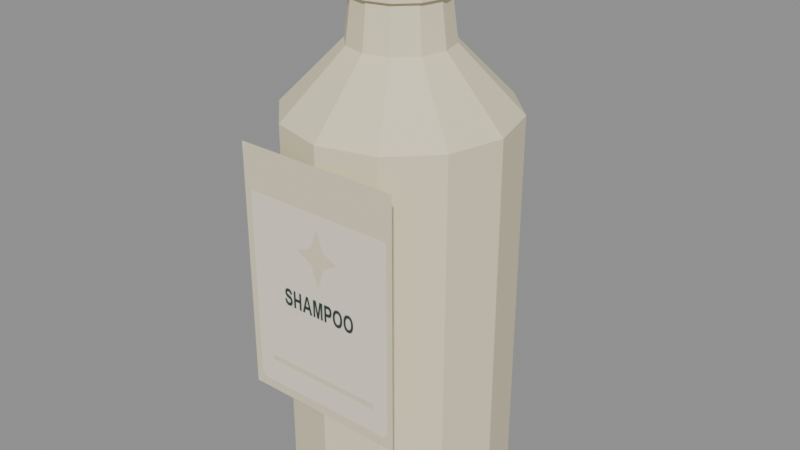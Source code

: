 # Source: shampoo.blend  (saved by Blender 5.2.45; exported with 4.5.12 LTS)
import bpy
from mathutils import Matrix  # noqa: F401  (used for matrix-valued properties, if any)

bpy.ops.wm.read_factory_settings(use_empty=True)
scene = bpy.context.scene
scene.name = 'Scene'

# ---- images (referenced by path relative to the original .blend; pixels are not part of the script)
import os
ASSET_DIR = os.environ.get("B2B_ASSET_DIR", "")  # directory of the original .blend (textures are referenced by path, not embedded)
HERE = os.path.dirname(os.path.abspath(__file__))  # packed textures are extracted next to this script under _unpacked/

def load_image(name, relpath, width, height, colorspace="sRGB"):
    """Load a texture the original file referenced (path relative to the .blend, or extracted next to this script)."""
    p = next((c for c in (os.path.join(HERE, relpath), os.path.join(ASSET_DIR, relpath)) if relpath and os.path.exists(c)), "")
    if p:
        img = bpy.data.images.load(p, check_existing=True)
        img.name = name
    else:  # same state as the original file: an image datablock whose file is absent (Cycles renders it pink)
        img = bpy.data.images.new(name, width, height)
        img.source = "FILE"
        img.filepath = "//" + (relpath or name)
    img.colorspace_settings.name = colorspace
    return img
img_assortmentatlas_png = load_image('AssortmentAtlas.png', '_unpacked/AssortmentAtlas.4d05732a.png', 2048, 2048, 'sRGB')

# ---- materials (node trees are filled in below, after node groups)
mat_assortmentatlas = bpy.data.materials.new('AssortmentAtlas')

# ---- material node trees
mat_assortmentatlas.use_nodes = True; mat_assortmentatlas.node_tree.nodes.clear()
_N = mat_assortmentatlas.node_tree.nodes; _L = mat_assortmentatlas.node_tree.links
n0 = _N.new('ShaderNodeBsdfPrincipled'); n0.name = 'Principled BSDF'; n0.location = (-200, 100)
n0.inputs[2].default_value = 0.75
n0.inputs[10].default_value = 0.005
n1 = _N.new('ShaderNodeOutputMaterial'); n1.name = 'Material Output'; n1.location = (200, 100)
n2 = _N.new('ShaderNodeTexImage'); n2.name = 'Image Texture'; n2.location = (0, 0)
n2.image = img_assortmentatlas_png
_L.new(n0.outputs[0], n1.inputs[0])
_L.new(n2.outputs[0], n0.inputs[0])
n1.is_active_output = True

# ---- meshes
me_bottle_body = bpy.data.meshes.new('Bottle body')
me_bottle_body.from_pydata([(0.0465, 0.0, 0.0), (0.04027, 0.02325, 0.0), (0.02325, 0.04027, 0.0), (2.847e-18, 0.0465, 0.0), (-0.02325, 0.04027, 0.0), (-0.04027, 0.02325, 0.0), (-0.0465, 5.695e-18, 0.0), (-0.04027, -0.02325, 0.0), (-0.02325, -0.04027, 0.0), (-8.542e-18, -0.0465, 0.0), (0.02325, -0.04027, 0.0), (0.04027, -0.02325, 0.0), (0.062, 0.0, 0.012), (0.05369, 0.031, 0.012), (0.031, 0.05369, 0.012), (3.796e-18, 0.062, 0.012), (-0.031, 0.05369, 0.012), (-0.05369, 0.031, 0.012), (-0.062, 7.593e-18, 0.012), (-0.05369, -0.031, 0.012), (-0.031, -0.05369, 0.012), (-1.139e-17, -0.062, 0.012), (0.031, -0.05369, 0.012), (0.05369, -0.031, 0.012), (0.062, 0.0, 0.22), (0.05369, 0.031, 0.22), (0.031, 0.05369, 0.22), (3.796e-18, 0.062, 0.22), (-0.031, 0.05369, 0.22), (-0.05369, 0.031, 0.22), (-0.062, 7.593e-18, 0.22), (-0.05369, -0.031, 0.22), (-0.031, -0.05369, 0.22), (-1.139e-17, -0.062, 0.22), (0.031, -0.05369, 0.22), (0.05369, -0.031, 0.22), (0.0279, 0.0, 0.255), (0.02416, 0.01395, 0.255), (0.01395, 0.02416, 0.255), (1.708e-18, 0.0279, 0.255), (-0.01395, 0.02416, 0.255), (-0.02416, 0.01395, 0.255), (-0.0279, 3.417e-18, 0.255), (-0.02416, -0.01395, 0.255), (-0.01395, -0.02416, 0.255), (-5.125e-18, -0.0279, 0.255), (0.01395, -0.02416, 0.255), (0.02416, -0.01395, 0.255), (0.0248, 0.0, 0.28), (0.02148, 0.0124, 0.28), (0.0124, 0.02148, 0.28), (1.519e-18, 0.0248, 0.28), (-0.0124, 0.02148, 0.28), (-0.02148, 0.0124, 0.28), (-0.0248, 3.037e-18, 0.28), (-0.02148, -0.0124, 0.28), (-0.0124, -0.02148, 0.28), (-4.556e-18, -0.0248, 0.28), (0.0124, -0.02148, 0.28), (0.02148, -0.0124, 0.28), (0.02728, 0.0, 0.28), (0.02363, 0.01364, 0.28), (0.01364, 0.02363, 0.28), (1.67e-18, 0.02728, 0.28), (-0.01364, 0.02363, 0.28), (-0.02363, 0.01364, 0.28), (-0.02728, 3.341e-18, 0.28), (-0.02363, -0.01364, 0.28), (-0.01364, -0.02363, 0.28), (-5.011e-18, -0.02728, 0.28), (0.01364, -0.02363, 0.28), (0.02363, -0.01364, 0.28), (0.02728, 0.0, 0.31), (0.02363, 0.01364, 0.31), (0.01364, 0.02363, 0.31), (1.67e-18, 0.02728, 0.31), (-0.01364, 0.02363, 0.31), (-0.02363, 0.01364, 0.31), (-0.02728, 3.341e-18, 0.31), (-0.02363, -0.01364, 0.31), (-0.01364, -0.02363, 0.31), (-5.011e-18, -0.02728, 0.31), (0.01364, -0.02363, 0.31), (0.02363, -0.01364, 0.31), (-0.0475, -0.063, 0.07), (0.0475, -0.063, 0.07), (0.0475, -0.063, 0.21), (-0.0475, -0.063, 0.21)], [], [(0, 1, 13, 12), (1, 2, 14, 13), (2, 3, 15, 14), (3, 4, 16, 15), (4, 5, 17, 16), (5, 6, 18, 17), (6, 7, 19, 18), (7, 8, 20, 19), (8, 9, 21, 20), (9, 10, 22, 21), (10, 11, 23, 22), (11, 0, 12, 23), (12, 13, 25, 24), (13, 14, 26, 25), (14, 15, 27, 26), (15, 16, 28, 27), (16, 17, 29, 28), (17, 18, 30, 29), (18, 19, 31, 30), (19, 20, 32, 31), (20, 21, 33, 32), (21, 22, 34, 33), (22, 23, 35, 34), (23, 12, 24, 35), (24, 25, 37, 36), (25, 26, 38, 37), (26, 27, 39, 38), (27, 28, 40, 39), (28, 29, 41, 40), (29, 30, 42, 41), (30, 31, 43, 42), (31, 32, 44, 43), (32, 33, 45, 44), (33, 34, 46, 45), (34, 35, 47, 46), (35, 24, 36, 47), (36, 37, 49, 48), (37, 38, 50, 49), (38, 39, 51, 50), (39, 40, 52, 51), (40, 41, 53, 52), (41, 42, 54, 53), (42, 43, 55, 54), (43, 44, 56, 55), (44, 45, 57, 56), (45, 46, 58, 57), (46, 47, 59, 58), (47, 36, 48, 59), (11, 10, 9, 8, 7, 6, 5, 4, 3, 2, 1, 0), (48, 49, 50, 51, 52, 53, 54, 55, 56, 57, 58, 59), (60, 61, 73, 72), (61, 62, 74, 73), (62, 63, 75, 74), (63, 64, 76, 75), (64, 65, 77, 76), (65, 66, 78, 77), (66, 67, 79, 78), (67, 68, 80, 79), (68, 69, 81, 80), (69, 70, 82, 81), (70, 71, 83, 82), (71, 60, 72, 83), (71, 70, 69, 68, 67, 66, 65, 64, 63, 62, 61, 60), (72, 73, 74, 75, 76, 77, 78, 79, 80, 81, 82, 83), (84, 85, 86, 87)])
_uv = me_bottle_body.uv_layers.new(name='Assortment')
_uv.uv.foreach_set('vector', [0.03125, 0.9375, 0.03125, 0.9375, 0.03125, 0.9375, 0.03125, 0.9375, 0.03125, 0.9375, 0.03125, 0.9375, 0.03125, 0.9375, 0.03125, 0.9375, 0.03125, 0.9375, 0.03125, 0.9375, 0.03125, 0.9375, 0.03125, 0.9375, 0.03125, 0.9375, 0.03125, 0.9375, 0.03125, 0.9375, 0.03125, 0.9375, 0.03125, 0.9375, 0.03125, 0.9375, 0.03125, 0.9375, 0.03125, 0.9375, 0.03125, 0.9375, 0.03125, 0.9375, 0.03125, 0.9375, 0.03125, 0.9375, 0.03125, 0.9375, 0.03125, 0.9375, 0.03125, 0.9375, 0.03125, 0.9375, 0.03125, 0.9375, 0.03125, 0.9375, 0.03125, 0.9375, 0.03125, 0.9375, 0.03125, 0.9375, 0.03125, 0.9375, 0.03125, 0.9375, 0.03125, 0.9375, 0.03125, 0.9375, 0.03125, 0.9375, 0.03125, 0.9375, 0.03125, 0.9375, 0.03125, 0.9375, 0.03125, 0.9375, 0.03125, 0.9375, 0.03125, 0.9375, 0.03125, 0.9375, 0.03125, 0.9375, 0.03125, 0.9375, 0.03125, 0.9375, 0.03125, 0.9375, 0.03125, 0.9375, 0.03125, 0.9375, 0.03125, 0.9375, 0.03125, 0.9375, 0.03125, 0.9375, 0.03125, 0.9375, 0.03125, 0.9375, 0.03125, 0.9375, 0.03125, 0.9375, 0.03125, 0.9375, 0.03125, 0.9375, 0.03125, 0.9375, 0.03125, 0.9375, 0.03125, 0.9375, 0.03125, 0.9375, 0.03125, 0.9375, 0.03125, 0.9375, 0.03125, 0.9375, 0.03125, 0.9375, 0.03125, 0.9375, 0.03125, 0.9375, 0.03125, 0.9375, 0.03125, 0.9375, 0.03125, 0.9375, 0.03125, 0.9375, 0.03125, 0.9375, 0.03125, 0.9375, 0.03125, 0.9375, 0.03125, 0.9375, 0.03125, 0.9375, 0.03125, 0.9375, 0.03125, 0.9375, 0.03125, 0.9375, 0.03125, 0.9375, 0.03125, 0.9375, 0.03125, 0.9375, 0.03125, 0.9375, 0.03125, 0.9375, 0.03125, 0.9375, 0.03125, 0.9375, 0.03125, 0.9375, 0.03125, 0.9375, 0.03125, 0.9375, 0.03125, 0.9375, 0.03125, 0.9375, 0.03125, 0.9375, 0.03125, 0.9375, 0.03125, 0.9375, 0.03125, 0.9375, 0.03125, 0.9375, 0.03125, 0.9375, 0.03125, 0.9375, 0.03125, 0.9375, 0.03125, 0.9375, 0.03125, 0.9375, 0.03125, 0.9375, 0.03125, 0.9375, 0.03125, 0.9375, 0.03125, 0.9375, 0.03125, 0.9375, 0.03125, 0.9375, 0.03125, 0.9375, 0.03125, 0.9375, 0.03125, 0.9375, 0.03125, 0.9375, 0.03125, 0.9375, 0.03125, 0.9375, 0.03125, 0.9375, 0.03125, 0.9375, 0.03125, 0.9375, 0.03125, 0.9375, 0.03125, 0.9375, 0.03125, 0.9375, 0.03125, 0.9375, 0.03125, 0.9375, 0.03125, 0.9375, 0.03125, 0.9375, 0.03125, 0.9375, 0.03125, 0.9375, 0.03125, 0.9375, 0.03125, 0.9375, 0.03125, 0.9375, 0.03125, 0.9375, 0.03125, 0.9375, 0.03125, 0.9375, 0.03125, 0.9375, 0.03125, 0.9375, 0.03125, 0.9375, 0.03125, 0.9375, 0.03125, 0.9375, 0.03125, 0.9375, 0.03125, 0.9375, 0.03125, 0.9375, 0.03125, 0.9375, 0.03125, 0.9375, 0.03125, 0.9375, 0.03125, 0.9375, 0.03125, 0.9375, 0.03125, 0.9375, 0.03125, 0.9375, 0.03125, 0.9375, 0.03125, 0.9375, 0.03125, 0.9375, 0.03125, 0.9375, 0.03125, 0.9375, 0.03125, 0.9375, 0.03125, 0.9375, 0.03125, 0.9375, 0.03125, 0.9375, 0.03125, 0.9375, 0.03125, 0.9375, 0.03125, 0.9375, 0.03125, 0.9375, 0.03125, 0.9375, 0.03125, 0.9375, 0.03125, 0.9375, 0.03125, 0.9375, 0.03125, 0.9375, 0.03125, 0.9375, 0.03125, 0.9375, 0.03125, 0.9375, 0.03125, 0.9375, 0.03125, 0.9375, 0.03125, 0.9375, 0.03125, 0.9375, 0.03125, 0.9375, 0.03125, 0.9375, 0.03125, 0.9375, 0.03125, 0.9375, 0.03125, 0.9375, 0.03125, 0.9375, 0.03125, 0.9375, 0.03125, 0.9375, 0.03125, 0.9375, 0.03125, 0.9375, 0.03125, 0.9375, 0.03125, 0.9375, 0.03125, 0.9375, 0.03125, 0.9375, 0.03125, 0.9375, 0.03125, 0.9375, 0.03125, 0.9375, 0.03125, 0.9375, 0.03125, 0.9375, 0.03125, 0.9375, 0.03125, 0.9375, 0.03125, 0.9375, 0.03125, 0.9375, 0.03125, 0.9375, 0.03125, 0.9375, 0.03125, 0.9375, 0.03125, 0.9375, 0.03125, 0.9375, 0.03125, 0.9375, 0.03125, 0.9375, 0.03125, 0.9375, 0.03125, 0.9375, 0.03125, 0.9375, 0.03125, 0.9375, 0.03125, 0.9375, 0.03125, 0.9375, 0.03125, 0.9375, 0.03125, 0.9375, 0.03125, 0.9375, 0.03125, 0.9375, 0.03125, 0.9375, 0.03125, 0.9375, 0.03125, 0.9375, 0.03125, 0.9375, 0.03125, 0.9375, 0.03125, 0.9375, 0.03125, 0.9375, 0.03125, 0.9375, 0.03125, 0.9375, 0.03125, 0.9375, 0.03125, 0.9375, 0.03125, 0.9375, 0.03125, 0.9375, 0.03125, 0.9375, 0.03125, 0.9375, 0.03125, 0.9375, 0.03125, 0.9375, 0.03125, 0.9375, 0.03125, 0.9375, 0.03125, 0.9375, 0.03125, 0.9375, 0.03125, 0.9375, 0.03125, 0.9375, 0.03125, 0.9375, 0.03125, 0.9375, 0.03125, 0.9375, 0.03125, 0.9375, 0.03125, 0.9375, 0.03125, 0.9375, 0.03125, 0.9375, 0.03125, 0.9375, 0.03125, 0.9375, 0.03125, 0.9375, 0.03125, 0.9375, 0.03125, 0.9375, 0.03125, 0.9375, 0.03125, 0.9375, 0.03125, 0.9375, 0.03125, 0.9375, 0.03125, 0.9375, 0.03125, 0.9375, 0.03125, 0.9375, 0.03125, 0.9375, 0.03125, 0.9375, 0.03125, 0.9375, 0.03125, 0.9375, 0.03125, 0.9375, 0.03125, 0.9375, 0.03125, 0.9375, 0.03125, 0.9375, 0.03125, 0.9375, 0.03125, 0.9375, 0.03125, 0.9375, 0.03125, 0.9375, 0.03125, 0.9375, 0.03125, 0.9375, 0.03125, 0.9375, 0.03125, 0.9375, 0.03125, 0.9375, 0.03125, 0.9375, 0.03125, 0.9375, 0.03125, 0.9375, 0.03125, 0.9375, 0.03125, 0.9375, 0.03125, 0.9375, 0.03125, 0.9375, 0.03125, 0.9375, 0.03125, 0.9375, 0.03125, 0.9375, 0.03125, 0.9375, 0.03125, 0.9375, 0.03125, 0.9375, 0.03125, 0.9375, 0.03125, 0.9375, 0.8784, 0.003418, 0.9966, 0.003418, 0.9966, 0.1216, 0.8784, 0.1216])
me_bottle_body.materials.append(mat_assortmentatlas)
me_bottle_body.update()

# ---- objects
ob_shampoo = bpy.data.objects.new('shampoo', me_bottle_body)

# ---- transforms, parenting, visibility, modifiers, constraints
ob_shampoo.location = (0.0, 0.0, 0.0)

# ---- collection membership
scene.collection.objects.link(ob_shampoo)

# ---- scene / render settings (as saved in the file)
scene.frame_start = 1; scene.frame_end = 250; scene.frame_set(1)
scene.render.engine = 'BLENDER_EEVEE_NEXT'
scene.render.bake_bias = 0.0
scene.render.bake_samples = 0
scene.render.compositor_device = 'GPU'
scene.eevee.use_volume_custom_range = False
scene.eevee.fast_gi_thickness_near = 0.1
scene.eevee.fast_gi_thickness_far = 0.0
scene.eevee.ray_tracing_options.screen_trace_thickness = 0.1
bpy.context.view_layer.update()

# ---- added for rendering (the .blend has no active camera and no usable light): camera, sun + grey world if the file has none
cam_auto = bpy.data.cameras.new('AutoCamera')
cam_auto.lens = 50.0
cam_auto.sensor_width = 36.0
cam_auto.clip_end = 1000.0
ob_auto_camera = bpy.data.objects.new('AutoCamera', cam_auto)
scene.collection.objects.link(ob_auto_camera)
ob_auto_camera.location = (0.329854, -0.396325, 0.418883)
ob_auto_camera.rotation_euler = (1.09748, -7.21219e-08, 0.694738)
scene.camera = ob_auto_camera
light_auto_sun = bpy.data.lights.new('AutoSun', 'SUN')
light_auto_sun.energy = 3.0
light_auto_sun.angle = 0.0523599
ob_auto_sun = bpy.data.objects.new('AutoSun', light_auto_sun)
scene.collection.objects.link(ob_auto_sun)
ob_auto_sun.rotation_euler = (0.872665, 0.174533, 0.523599)
if scene.world is None:
    world_auto = bpy.data.worlds.new('AutoWorld')
    world_auto.color = (0.3, 0.3, 0.3)
    scene.world = world_auto
bpy.context.view_layer.update()
